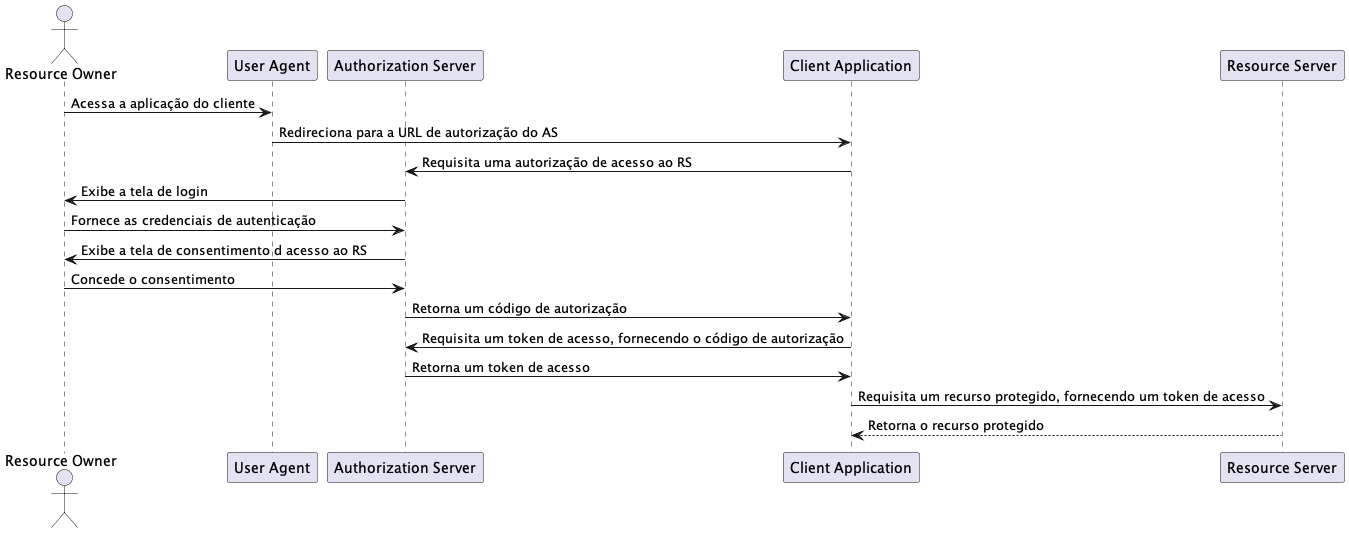

The diagram above was rendered by PlantUML. Its source (embedded in the PNG):
@startuml
actor "Resource Owner"
participant "User Agent" as UA
participant "Authorization Server" as AS
participant "Client Application" as CA
participant "Resource Server" as RS

"Resource Owner" -> UA: Acessa a aplicação do cliente
UA -> CA: Redireciona para a URL de autorização do AS
CA -> AS: Requisita uma autorização de acesso ao RS
AS -> "Resource Owner": Exibe a tela de login
"Resource Owner" -> AS: Fornece as credenciais de autenticação
AS -> "Resource Owner": Exibe a tela de consentimento d acesso ao RS
"Resource Owner" -> AS: Concede o consentimento
AS -> CA: Retorna um código de autorização
CA -> AS: Requisita um token de acesso, fornecendo o código de autorização
AS -> CA: Retorna um token de acesso
CA -> RS: Requisita um recurso protegido, fornecendo um token de acesso
RS --> CA: Retorna o recurso protegido
@enduml